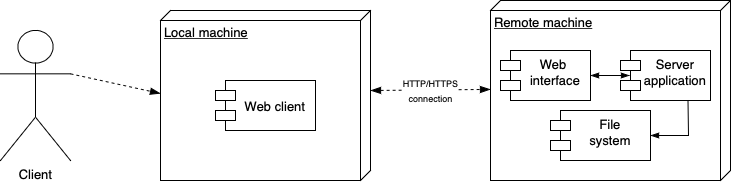

The diagram above was exported from draw.io. Its source (the exported page's mxGraphModel, read from the mxfile embedded in the PNG):
<mxGraphModel dx="976" dy="665" grid="1" gridSize="10" guides="1" tooltips="1" connect="1" arrows="1" fold="1" page="1" pageScale="1" pageWidth="827" pageHeight="1169" math="0" shadow="0">
  <root>
    <mxCell id="0" />
    <mxCell id="1" parent="0" />
    <mxCell id="eQBdPApTEZDlVEBMFPdT-1" value="Client" style="shape=umlActor;verticalLabelPosition=bottom;verticalAlign=top;html=1;strokeColor=rgb(0, 0, 0);fontFamily=Helvetica;fontSize=13;fontColor=rgb(0, 0, 0);fillColor=rgb(255, 255, 255);" vertex="1" parent="1">
      <mxGeometry x="20" y="280" width="70" height="130" as="geometry" />
    </mxCell>
    <mxCell id="eQBdPApTEZDlVEBMFPdT-2" value="Local machine" style="verticalAlign=top;align=left;spacingTop=8;spacingLeft=2;spacingRight=12;shape=cube;size=10;direction=south;fontStyle=4;html=1;strokeColor=rgb(0, 0, 0);fontFamily=Helvetica;fontSize=13;fontColor=rgb(0, 0, 0);fillColor=rgb(255, 255, 255);" vertex="1" parent="1">
      <mxGeometry x="180" y="260" width="210" height="170" as="geometry" />
    </mxCell>
    <mxCell id="eQBdPApTEZDlVEBMFPdT-3" value="Remote machine" style="verticalAlign=top;align=left;spacingTop=8;spacingLeft=2;spacingRight=12;shape=cube;size=10;direction=south;fontStyle=4;html=1;strokeColor=rgb(0, 0, 0);fontFamily=Helvetica;fontSize=13;fontColor=rgb(0, 0, 0);fillColor=rgb(255, 255, 255);" vertex="1" parent="1">
      <mxGeometry x="510" y="250" width="240" height="180" as="geometry" />
    </mxCell>
    <mxCell id="eQBdPApTEZDlVEBMFPdT-4" value="Web client" style="shape=module;align=left;spacingLeft=20;align=center;verticalAlign=middle;strokeColor=rgb(0, 0, 0);fontFamily=Helvetica;fontSize=13;fontColor=rgb(0, 0, 0);fillColor=rgb(255, 255, 255);" vertex="1" parent="1">
      <mxGeometry x="235" y="330" width="100" height="50" as="geometry" />
    </mxCell>
    <mxCell id="eQBdPApTEZDlVEBMFPdT-5" value="Web &#10;interface" style="shape=module;align=left;spacingLeft=20;align=center;verticalAlign=top;strokeColor=rgb(0, 0, 0);fontFamily=Helvetica;fontSize=13;fontColor=rgb(0, 0, 0);fillColor=rgb(255, 255, 255);" vertex="1" parent="1">
      <mxGeometry x="520" y="300" width="90" height="50" as="geometry" />
    </mxCell>
    <mxCell id="eQBdPApTEZDlVEBMFPdT-6" value="Server&#10;application" style="shape=module;align=left;spacingLeft=20;align=center;verticalAlign=top;strokeColor=rgb(0, 0, 0);fontFamily=Helvetica;fontSize=13;fontColor=rgb(0, 0, 0);fillColor=rgb(255, 255, 255);" vertex="1" parent="1">
      <mxGeometry x="640" y="300" width="90" height="50" as="geometry" />
    </mxCell>
    <mxCell id="eQBdPApTEZDlVEBMFPdT-7" value="File&#10;system" style="shape=module;align=left;spacingLeft=20;align=center;verticalAlign=top;strokeColor=rgb(0, 0, 0);fontFamily=Helvetica;fontSize=13;fontColor=rgb(0, 0, 0);fillColor=rgb(255, 255, 255);" vertex="1" parent="1">
      <mxGeometry x="570" y="360" width="100" height="50" as="geometry" />
    </mxCell>
    <mxCell id="eQBdPApTEZDlVEBMFPdT-8" value="&lt;font style=&quot;font-size: 9px;&quot;&gt;HTTP/HTTPS&lt;br&gt;connection&lt;/font&gt;" style="endArrow=blockThin;endSize=8;dashed=1;html=1;rounded=0;fontFamily=Helvetica;fontSize=13;fontColor=rgb(0, 0, 0);entryX=0.494;entryY=1;entryDx=0;entryDy=0;entryPerimeter=0;exitX=0;exitY=0;exitDx=80;exitDy=0;exitPerimeter=0;startArrow=blockThin;startFill=1;endFill=1;startSize=8;" edge="1" parent="1" source="eQBdPApTEZDlVEBMFPdT-2" target="eQBdPApTEZDlVEBMFPdT-3">
      <mxGeometry width="160" relative="1" as="geometry">
        <mxPoint x="350" y="344.5" as="sourcePoint" />
        <mxPoint x="510" y="344.5" as="targetPoint" />
      </mxGeometry>
    </mxCell>
    <mxCell id="eQBdPApTEZDlVEBMFPdT-9" value="" style="endArrow=blockThin;endFill=1;endSize=6;html=1;rounded=0;fontFamily=Helvetica;fontSize=9;fontColor=rgb(0, 0, 0);exitX=1;exitY=0.5;exitDx=0;exitDy=0;entryX=0.1;entryY=0.5;entryDx=0;entryDy=0;entryPerimeter=0;startArrow=blockThin;startFill=1;" edge="1" parent="1" source="eQBdPApTEZDlVEBMFPdT-5" target="eQBdPApTEZDlVEBMFPdT-6">
      <mxGeometry width="160" relative="1" as="geometry">
        <mxPoint x="330" y="340" as="sourcePoint" />
        <mxPoint x="490" y="340" as="targetPoint" />
      </mxGeometry>
    </mxCell>
    <mxCell id="eQBdPApTEZDlVEBMFPdT-10" value="" style="endArrow=blockThin;endFill=1;endSize=6;html=1;rounded=0;fontFamily=Helvetica;fontSize=9;fontColor=rgb(0, 0, 0);exitX=0.75;exitY=1;exitDx=0;exitDy=0;entryX=1;entryY=0.5;entryDx=0;entryDy=0;" edge="1" parent="1" source="eQBdPApTEZDlVEBMFPdT-6" target="eQBdPApTEZDlVEBMFPdT-7">
      <mxGeometry width="160" relative="1" as="geometry">
        <mxPoint x="330" y="340" as="sourcePoint" />
        <mxPoint x="490" y="340" as="targetPoint" />
        <Array as="points">
          <mxPoint x="708" y="385" />
        </Array>
      </mxGeometry>
    </mxCell>
    <mxCell id="eQBdPApTEZDlVEBMFPdT-11" value="" style="endArrow=blockThin;dashed=1;endFill=1;endSize=8;html=1;rounded=0;fontFamily=Helvetica;fontSize=9;fontColor=rgb(0, 0, 0);exitX=1;exitY=0.3333333333333333;exitDx=0;exitDy=0;exitPerimeter=0;strokeWidth=1;jumpSize=12;" edge="1" parent="1" source="eQBdPApTEZDlVEBMFPdT-1">
      <mxGeometry width="160" relative="1" as="geometry">
        <mxPoint x="330" y="340" as="sourcePoint" />
        <mxPoint x="180" y="343" as="targetPoint" />
      </mxGeometry>
    </mxCell>
  </root>
</mxGraphModel>